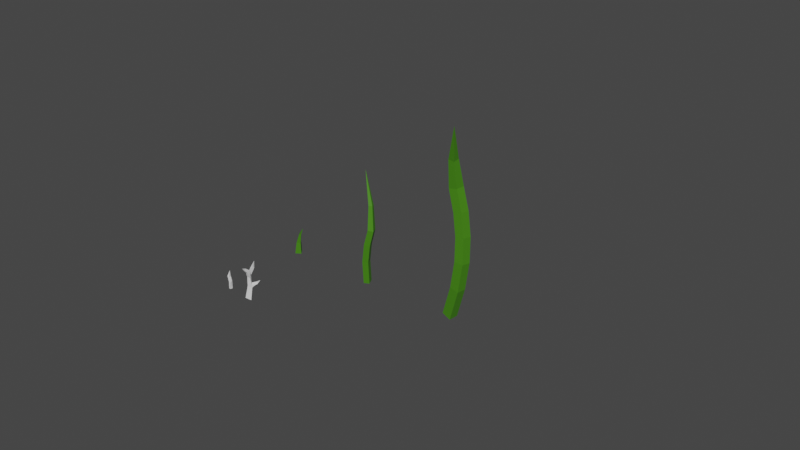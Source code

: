 # Source: Tomato.blend  (saved by Blender 3.1.7; exported with 4.5.12 LTS)
import bpy
from mathutils import Matrix  # noqa: F401  (used for matrix-valued properties, if any)

bpy.ops.wm.read_factory_settings(use_empty=True)
scene = bpy.context.scene
scene.name = 'Scene'

# ---- collections
col_collection = bpy.data.collections.new('Collection'); scene.collection.children.link(col_collection)

# ---- materials (node trees are filled in below, after node groups)
mat_leaves = bpy.data.materials.new('Leaves')
mat_leaves.use_transparent_shadow = False

# ---- material node trees
mat_leaves.use_nodes = True; mat_leaves.node_tree.nodes.clear()
_N = mat_leaves.node_tree.nodes; _L = mat_leaves.node_tree.links
n0 = _N.new('ShaderNodeBsdfPrincipled'); n0.name = 'Principled BSDF'; n0.location = (10, 300)
n0.distribution = 'GGX'
n0.subsurface_method = 'RANDOM_WALK_SKIN'
n0.inputs[0].default_value = (0.05902, 0.2302, 0.0072, 1.0)
n0.inputs[3].default_value = 1.45
n0.inputs[27].default_value = (0.0, 0.0, 0.0, 1.0)
n0.inputs[28].default_value = 1.0
n1 = _N.new('ShaderNodeOutputMaterial'); n1.name = 'Material Output'; n1.location = (300, 300)
_L.new(n0.outputs[0], n1.inputs[0])
n1.is_active_output = True

# ---- world
world_world = bpy.data.worlds.new('World'); scene.world = world_world
world_world.use_nodes = True; world_world.node_tree.nodes.clear()
_N = world_world.node_tree.nodes; _L = world_world.node_tree.links
n0 = _N.new('ShaderNodeOutputWorld'); n0.name = 'World Output'; n0.location = (300, 300)
n1 = _N.new('ShaderNodeBackground'); n1.name = 'Background'; n1.location = (10, 300)
n1.inputs[0].default_value = (0.05088, 0.05088, 0.05088, 1.0)
_L.new(n1.outputs[0], n0.inputs[0])
n0.is_active_output = True
world_world.color = (0.05088, 0.05088, 0.05088)
world_world.use_sun_shadow = False
world_world.sun_shadow_jitter_overblur = 0.0

# ---- meshes
me_cube_001 = bpy.data.meshes.new('Cube.001')
me_cube_001.from_pydata([(-0.01631, -0.03278, 0.2911), (0.03632, -0.007653, 0.4249), (-0.02316, 0.01908, 0.2937), (0.02222, -0.02467, 0.2723), (0.02289, 0.0168, 0.281), (-0.02169, 0.03996, 0.006017), (-0.009037, -0.01851, 0.006017), (0.0412, 0.02381, 0.006017), (0.03553, -0.02451, 0.006017), (0.05284, -0.0218, 0.1712), (0.04928, 0.02073, 0.1774), (0.01019, -0.02928, 0.1689), (0.003216, 0.01986, 0.1674)], [], [(0, 1, 2), (2, 1, 4), (4, 1, 3), (3, 1, 0), (10, 9, 8, 7), (5, 7, 8, 6), (9, 11, 6, 8), (12, 10, 7, 5), (11, 12, 5, 6), (0, 2, 12, 11), (2, 4, 10, 12), (3, 0, 11, 9), (4, 3, 9, 10)])
_uv = me_cube_001.uv_layers.new(name='UVMap')
_uv.uv.foreach_set('vector', [0.375, 0.0, 0.625, 0.25, 0.375, 0.25, 0.375, 0.25, 0.625, 0.5, 0.375, 0.5, 0.375, 0.5, 0.625, 0.75, 0.375, 0.75, 0.375, 0.75, 0.625, 1.0, 0.375, 1.0, 0.375, 0.5, 0.375, 0.75, 0.375, 0.75, 0.375, 0.5, 0.125, 0.5, 0.375, 0.5, 0.375, 0.75, 0.125, 0.75, 0.375, 0.75, 0.375, 1.0, 0.375, 1.0, 0.375, 0.75, 0.375, 0.25, 0.375, 0.5, 0.375, 0.5, 0.375, 0.25, 0.375, 0.0, 0.375, 0.25, 0.375, 0.25, 0.375, 0.0, 0.375, 0.0, 0.375, 0.25, 0.375, 0.25, 0.375, 0.0, 0.375, 0.25, 0.375, 0.5, 0.375, 0.5, 0.375, 0.25, 0.375, 0.75, 0.375, 1.0, 0.375, 1.0, 0.375, 0.75, 0.375, 0.5, 0.375, 0.75, 0.375, 0.75, 0.375, 0.5])
me_cube_001.use_remesh_fix_poles = True
me_cube_001.use_remesh_preserve_attributes = False
me_cube_001.update()
me_cube_002 = bpy.data.meshes.new('Cube.002')
me_cube_002.from_pydata([(0.006834, 0.0203, 0.6143), (0.01979, -0.1894, 0.7465), (0.02743, -0.06492, 0.598), (-0.04468, 0.0263, 0.5667), (-0.03459, -0.04946, 0.5695), (0.0506, -0.0413, -0.007719), (-0.001328, 0.0241, -0.002155), (-0.07879, -0.0684, 0.01017), (-0.09636, 0.01869, -0.002155), (-0.04486, 0.03549, 0.4823), (-0.03541, -0.02611, 0.4711), (0.008724, 0.03272, 0.5101), (0.04508, -0.03386, 0.4913), (0.01228, 0.08757, 0.6802), (-0.04153, 0.08634, 0.6471), (-0.02081, 0.1067, 0.6175), (0.01536, 0.1222, 0.6315), (-0.05852, -2.578e-05, 0.2636), (0.01865, 0.03514, 0.2789), (-0.01899, -0.04299, 0.2936), (0.07494, -0.01716, 0.2648), (-0.05947, 0.1984, 0.7278), (-0.01049, -0.1307, 0.6678), (0.01675, -0.1281, 0.6812), (0.001249, -0.09442, 0.7011), (-0.04658, -0.1052, 0.686), (-0.01836, -0.04519, 0.35), (0.07106, -0.02328, 0.3367), (-0.05333, 0.00224, 0.333), (0.016, 0.02982, 0.3523), (0.07262, 0.06202, 0.3653), (0.08068, 0.06048, 0.3339), (0.1116, 0.03668, 0.3215), (0.1118, 0.04387, 0.358), (0.1157, 0.1045, 0.3828), (0.1245, 0.0937, 0.3544), (0.1487, 0.0542, 0.3487), (0.1492, 0.0704, 0.3867), (0.07784, -0.003766, 0.3387), (0.03364, 0.03501, 0.3504), (0.03698, 0.03824, 0.2956), (0.08037, -0.001109, 0.2839), (0.1628, 0.1284, 0.4091)], [], [(24, 1, 23), (23, 1, 22), (22, 1, 25), (25, 1, 24), (5, 7, 8, 6), (19, 17, 8, 7), (17, 18, 6, 8), (20, 19, 7, 5), (18, 20, 5, 6), (0, 2, 12, 11), (2, 4, 10, 12), (3, 0, 13, 14), (4, 3, 9, 10), (13, 16, 21), (11, 9, 15, 16), (0, 11, 16, 13), (9, 3, 14, 15), (39, 38, 33, 30), (27, 26, 19, 20), (28, 29, 18, 17), (26, 28, 17, 19), (4, 22, 25, 3), (14, 13, 21), (16, 15, 21), (15, 14, 21), (3, 25, 24, 0), (2, 23, 22, 4), (0, 24, 23, 2), (10, 9, 28, 26), (9, 11, 29, 28), (12, 10, 26, 27), (11, 12, 27, 29), (30, 33, 37, 34), (40, 39, 30, 31), (38, 41, 32, 33), (41, 40, 31, 32), (37, 36, 42), (32, 31, 35, 36), (33, 32, 36, 37), (31, 30, 34, 35), (20, 18, 40, 41), (27, 20, 41, 38), (18, 29, 39, 40), (29, 27, 38, 39), (35, 34, 42), (34, 37, 42), (36, 35, 42)])
_uv = me_cube_002.uv_layers.new(name='UVMap')
_uv.uv.foreach_set('vector', [0.5, 0.125, 0.625, 0.25, 0.5, 0.25, 0.5, 0.375, 0.625, 0.5, 0.5, 0.5, 0.5, 0.625, 0.625, 0.75, 0.5, 0.75, 0.5, 0.875, 0.625, 1.0, 0.5, 1.0, 0.125, 0.5, 0.375, 0.5, 0.375, 0.75, 0.125, 0.75, 0.375, 0.5, 0.375, 0.75, 0.375, 0.75, 0.375, 0.5, 0.375, 0.75, 0.375, 1.0, 0.375, 1.0, 0.375, 0.75, 0.375, 0.25, 0.375, 0.5, 0.375, 0.5, 0.375, 0.25, 0.375, 0.0, 0.375, 0.25, 0.375, 0.25, 0.375, 0.0, 0.375, 0.0, 0.375, 0.25, 0.375, 0.25, 0.375, 0.0, 0.375, 0.25, 0.375, 0.5, 0.375, 0.5, 0.375, 0.25, 0.375, 0.75, 0.375, 1.0, 0.375, 1.0, 0.375, 0.75, 0.375, 0.5, 0.375, 0.75, 0.375, 0.75, 0.375, 0.5, 0.375, 0.0, 0.375, 0.0, 0.375, 0.0, 0.375, 1.0, 0.375, 0.75, 0.375, 0.75, 0.375, 1.0, 0.375, 0.0, 0.375, 0.0, 0.375, 0.0, 0.375, 0.0, 0.375, 0.75, 0.375, 0.75, 0.375, 0.75, 0.375, 0.75, 0.375, 0.0, 0.375, 0.25, 0.375, 0.25, 0.375, 0.0, 0.375, 0.25, 0.375, 0.5, 0.375, 0.5, 0.375, 0.25, 0.375, 0.75, 0.375, 1.0, 0.375, 1.0, 0.375, 0.75, 0.375, 0.5, 0.375, 0.75, 0.375, 0.75, 0.375, 0.5, 0.375, 0.5, 0.5, 0.625, 0.5, 0.75, 0.375, 0.75, 0.375, 0.75, 0.375, 1.0, 0.375, 0.75, 0.375, 1.0, 0.375, 0.75, 0.375, 1.0, 0.375, 0.75, 0.375, 0.75, 0.375, 0.75, 0.375, 0.75, 0.5, 0.875, 0.5, 1.0, 0.375, 1.0, 0.375, 0.25, 0.5, 0.375, 0.5, 0.5, 0.375, 0.5, 0.375, 0.0, 0.5, 0.125, 0.5, 0.25, 0.375, 0.25, 0.375, 0.5, 0.375, 0.75, 0.375, 0.75, 0.375, 0.5, 0.375, 0.75, 0.375, 1.0, 0.375, 1.0, 0.375, 0.75, 0.375, 0.25, 0.375, 0.5, 0.375, 0.5, 0.375, 0.25, 0.375, 0.0, 0.375, 0.25, 0.375, 0.25, 0.375, 0.0, 0.375, 0.0, 0.375, 0.25, 0.375, 0.25, 0.375, 0.0, 0.375, 1.0, 0.375, 1.0, 0.375, 1.0, 0.375, 1.0, 0.375, 0.25, 0.375, 0.25, 0.375, 0.25, 0.375, 0.25, 0.375, 0.25, 0.375, 0.0, 0.375, 0.0, 0.375, 0.25, 0.375, 0.25, 0.375, 0.25, 0.375, 0.25, 0.375, 0.25, 0.375, 0.0, 0.375, 0.0, 0.375, 0.25, 0.375, 0.25, 0.375, 0.25, 0.375, 0.25, 0.375, 0.25, 0.375, 1.0, 0.375, 1.0, 0.375, 1.0, 0.375, 1.0, 0.375, 0.25, 0.375, 0.0, 0.375, 0.0, 0.375, 0.25, 0.375, 0.25, 0.375, 0.25, 0.375, 0.25, 0.375, 0.25, 0.375, 1.0, 0.375, 1.0, 0.375, 1.0, 0.375, 1.0, 0.375, 0.0, 0.375, 0.25, 0.375, 0.25, 0.375, 0.0, 0.375, 1.0, 0.375, 1.0, 0.375, 1.0, 0.375, 0.0, 0.375, 0.25, 0.375, 0.0, 0.375, 0.25, 0.375, 0.0, 0.375, 0.25])
me_cube_002.use_remesh_fix_poles = True
me_cube_002.use_remesh_preserve_attributes = False
me_cube_002.update()

# ---- curves / text
cu_nurbspath = bpy.data.curves.new('NurbsPath', 'CURVE')
cu_nurbspath.dimensions = '3D'
_sp = cu_nurbspath.splines.new('NURBS'); _sp.points.add(3)
_sp.points.foreach_set('co', [0.0, 0.0, 4.007, 1.0, 0.566, -0.2215, 2.442, 1.0, 0.02163, -0.1712, 1.173, 1.0, 0.0, 0.0, 0.006572, 1.0])
_sp.points.foreach_set('radius', [0.002715, 2.715, 2.715, 2.715])
_sp.order_u = 3
_sp.order_v = 0
_sp.resolution_u = 2
_sp.use_endpoint_u = True
_sp.use_smooth = False
cu_nurbspath.materials.append(mat_leaves)
cu_nurbspath.use_path = True
cu_nurbspath.bevel_mode = 'OBJECT'
cu_nurbspath.bevel_profile.use_clip = True
cu_nurbspath.resolution_u = 2
cu_nurbspath.fill_mode = 'FULL'
cu_nurbspath.use_fill_caps = True
cu_beziercircle = bpy.data.curves.new('BezierCircle', 'CURVE')
cu_beziercircle.dimensions = '3D'
_sp = cu_beziercircle.splines.new('BEZIER'); _sp.bezier_points.add(3)
_sp.bezier_points.foreach_set('co', [-0.7104, 0.106, 0.0, -0.007064, 0.7987, 0.0, 0.6927, 0.1554, 0.0, 0.03179, -0.5656, 0.0])
_sp.bezier_points.foreach_set('handle_left', [-0.5737, -0.2874, 0.0, -0.4252, 0.7091, 0.0, 0.6102, 0.4464, 0.0, 0.2427, -0.4241, 0.0])
_sp.bezier_points.foreach_set('handle_right', [-0.6243, 0.4499, 0.0, 0.5382, 0.6066, 0.0, 0.6078, -0.2309, 0.0, -0.4793, -0.4335, 0.0])
_sp.order_u = 0
_sp.order_v = 0
_sp.resolution_u = 1
_sp.use_cyclic_u = True
cu_beziercircle.use_path = True
cu_beziercircle.resolution_u = 1
cu_beziercircle.fill_mode = 'FULL'
cu_nurbspath_001 = bpy.data.curves.new('NurbsPath.001', 'CURVE')
cu_nurbspath_001.dimensions = '3D'
_sp = cu_nurbspath_001.splines.new('NURBS'); _sp.points.add(2)
_sp.points.foreach_set('co', [0.3268, -0.09047, 1.059, 1.0, 0.08512, -0.05303, 0.6564, 1.0, 0.0, 0.0, 0.006572, 1.0])
_sp.points.foreach_set('radius', [0.002715, 1.359, 2.715])
_sp.order_u = 2
_sp.order_v = 0
_sp.resolution_u = 2
_sp.use_endpoint_u = True
_sp.use_smooth = False
cu_nurbspath_001.materials.append(mat_leaves)
cu_nurbspath_001.use_path = True
cu_nurbspath_001.bevel_mode = 'OBJECT'
cu_nurbspath_001.bevel_profile.use_clip = True
cu_nurbspath_001.resolution_u = 2
cu_nurbspath_001.fill_mode = 'FULL'
cu_nurbspath_001.use_fill_caps = True
cu_nurbspath_002 = bpy.data.curves.new('NurbsPath.002', 'CURVE')
cu_nurbspath_002.dimensions = '3D'
_sp = cu_nurbspath_002.splines.new('NURBS'); _sp.points.add(4)
_sp.points.foreach_set('co', [-0.08402, 0.05616, 6.286, 1.0, -0.5697, 0.6228, 4.663, 1.0, 0.2057, 0.284, 3.162, 1.0, 0.4045, -0.07289, 1.349, 1.0, -0.08402, 0.05616, -0.001611, 1.0])
_sp.points.foreach_set('radius', [0.00429, 4.29, 4.29, 4.29, 4.29])
_sp.order_u = 3
_sp.order_v = 0
_sp.resolution_u = 2
_sp.use_endpoint_u = True
_sp.use_smooth = False
cu_nurbspath_002.materials.append(mat_leaves)
cu_nurbspath_002.use_path = True
cu_nurbspath_002.bevel_mode = 'OBJECT'
cu_nurbspath_002.bevel_profile.use_clip = True
cu_nurbspath_002.resolution_u = 2
cu_nurbspath_002.fill_mode = 'FULL'
cu_nurbspath_002.use_fill_caps = True

# ---- objects
ob_old_seedling = bpy.data.objects.new('Old Seedling', me_cube_001)
ob_old_stage_2 = bpy.data.objects.new('Old Stage 2', me_cube_002)
ob_stage2 = bpy.data.objects.new('Stage2', cu_nurbspath)
ob_profile = bpy.data.objects.new('Profile', cu_beziercircle)
ob_stage1 = bpy.data.objects.new('Stage1', cu_nurbspath_001)
ob_stage3 = bpy.data.objects.new('Stage3', cu_nurbspath_002)

# ---- transforms, parenting, visibility, modifiers, constraints
ob_old_seedling.location = (0.0, -1.944, 0.0)
ob_old_stage_2.location = (0.5922, -1.944, 0.0)
ob_stage2.location = (1.9, 0.0, 0.0)
ob_stage2.scale = (0.6148, 0.6148, 0.6148)
ob_profile.location = (-0.5546, -0.1432, 0.3833)
ob_profile.scale = (0.076, 0.076, 0.076)
ob_stage1.location = (0.0, 0.0, 0.0)
ob_stage1.scale = (0.6148, 0.6148, 0.6148)
ob_stage3.location = (4.007, 0.0, 0.0)
ob_stage3.scale = (0.6148, 0.6148, 0.6148)
cu_nurbspath.bevel_object = ob_profile
cu_nurbspath_001.bevel_object = ob_profile
cu_nurbspath_002.bevel_object = ob_profile

# ---- collection membership
col_collection.objects.link(ob_old_seedling)
col_collection.objects.link(ob_old_stage_2)
col_collection.objects.link(ob_stage2)
col_collection.objects.link(ob_profile)
col_collection.objects.link(ob_stage1)
col_collection.objects.link(ob_stage3)

# ---- scene / render settings (as saved in the file)
scene.frame_start = 1; scene.frame_end = 250; scene.frame_set(1)
scene.render.engine = 'BLENDER_EEVEE_NEXT'
scene.cycles.sampling_pattern = 'TABULATED_SOBOL'
scene.cycles.use_light_tree = False
scene.view_settings.view_transform = 'Filmic'
bpy.context.view_layer.update()

# ---- added for rendering (the .blend has no active camera and no usable light): camera, sun
cam_auto = bpy.data.cameras.new('AutoCamera')
cam_auto.lens = 50.0
cam_auto.sensor_width = 36.0
cam_auto.clip_end = 1000.0
ob_auto_camera = bpy.data.objects.new('AutoCamera', cam_auto)
scene.collection.objects.link(ob_auto_camera)
ob_auto_camera.location = (14.7501, -14.3967, 11.1432)
ob_auto_camera.rotation_euler = (1.09748, -7.21219e-08, 0.694738)
scene.camera = ob_auto_camera
light_auto_sun = bpy.data.lights.new('AutoSun', 'SUN')
light_auto_sun.energy = 3.0
light_auto_sun.angle = 0.0523599
ob_auto_sun = bpy.data.objects.new('AutoSun', light_auto_sun)
scene.collection.objects.link(ob_auto_sun)
ob_auto_sun.rotation_euler = (0.872665, 0.174533, 0.523599)
bpy.context.view_layer.update()
